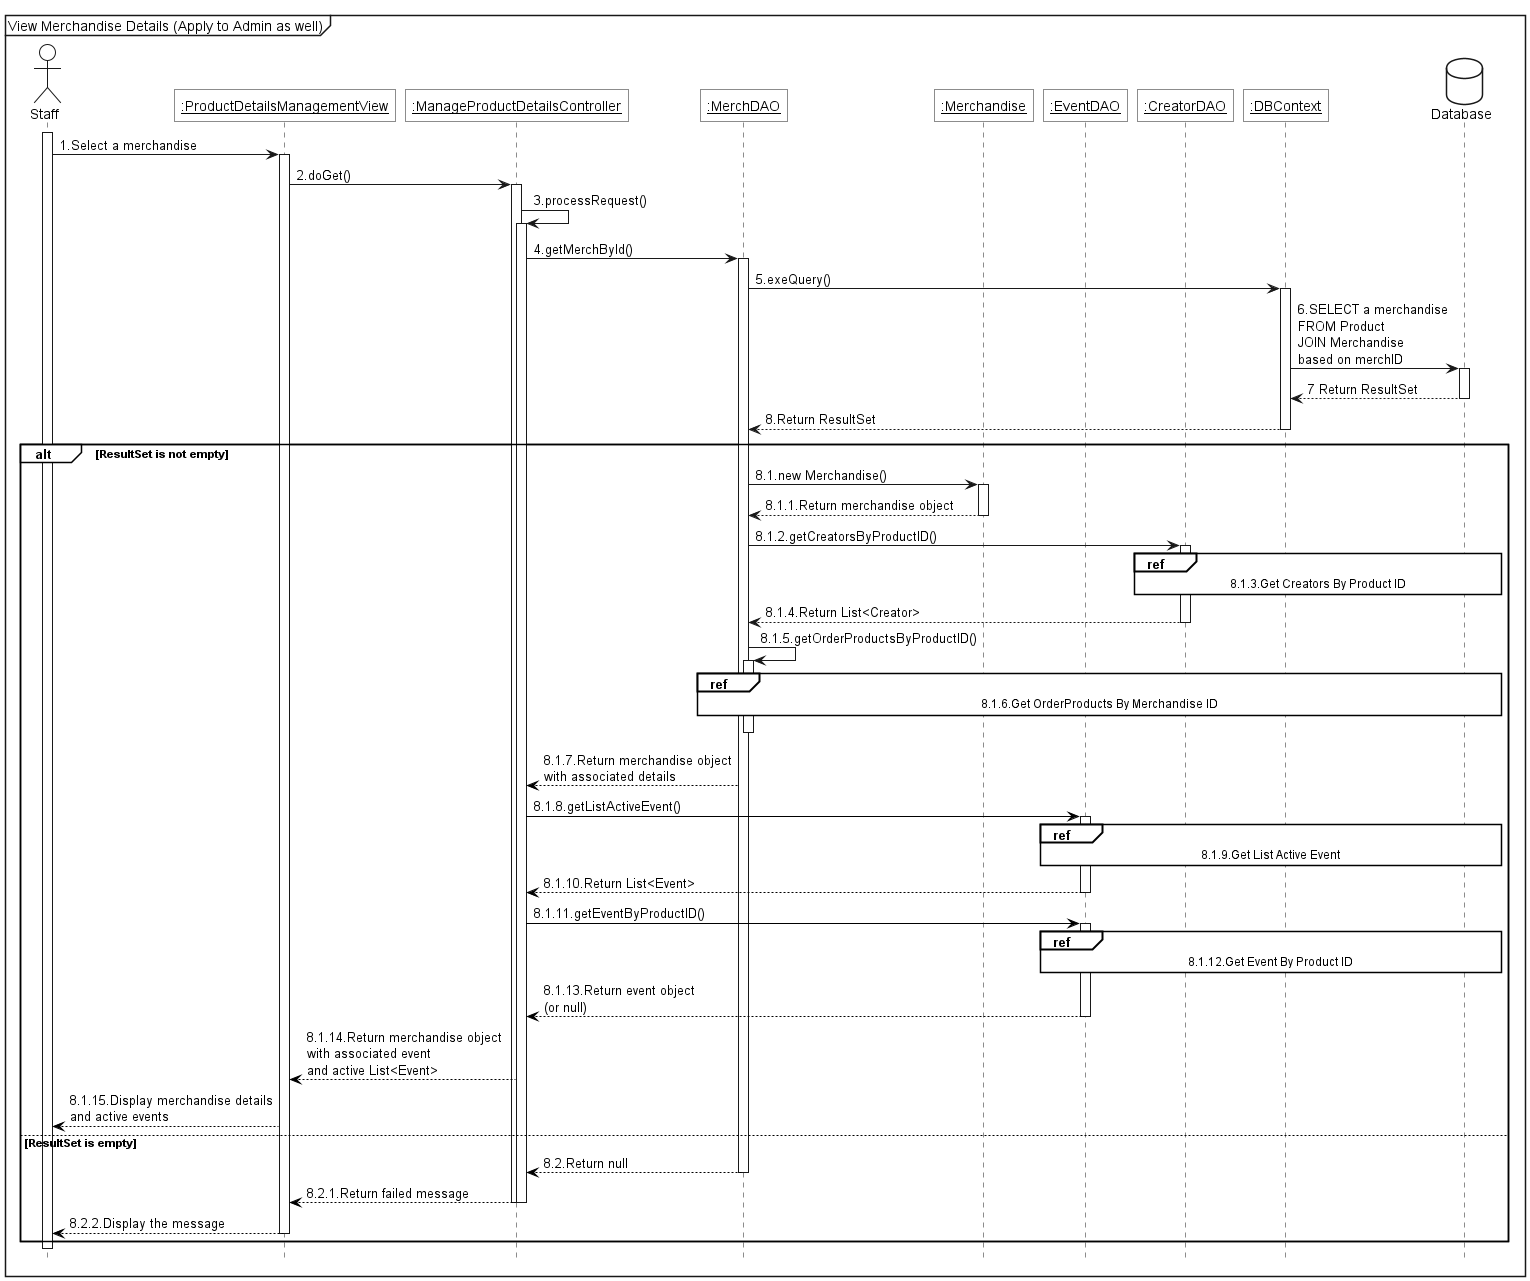

The diagram above was rendered by PlantUML. Its source (embedded in the PNG):
@startuml
<style>
    sequenceDiagram{
        actor{
            BackgroundColor white
            LineThickness 1.0
        }
        participant{
            BackgroundColor white
            RoundCorner 0
        }
        database{
            BackgroundColor white
        }
        groupHeader{
            BackgroundColor white
        }
        referenceHeader{
            BackgroundColor white
        }
        reference{
            BackgroundColor white
        }
    }
</style>

hide footbox

mainframe View Merchandise Details (Apply to Admin as well)

actor Staff as act

participant "<u>:ProductDetailsManagementView" as view
participant "<u>:ManageProductDetailsController" as controller
participant "<u>:MerchDAO" as dao
participant "<u>:Merchandise" as pro
participant "<u>:EventDAO" as evdao
participant "<u>:CreatorDAO" as credao
participant "<u>:DBContext" as context

database Database as db

activate act
act -> view++:1.Select a merchandise
view -> controller++:2.doGet()
controller ->controller++:3.processRequest()
controller -> dao++:4.getMerchById()
dao -> context++:5.exeQuery()
context -> db++:6.SELECT a merchandise\nFROM Product\nJOIN Merchandise\nbased on merchID
db -->context--: 7 Return ResultSet
context-->dao--:8.Return ResultSet
alt ResultSet is not empty
    dao -> pro++:8.1.new Merchandise()
    pro --> dao--:8.1.1.Return merchandise object
    dao -> credao++:8.1.2.getCreatorsByProductID()
    ref over credao, context, db
        8.1.3.Get Creators By Product ID
    end ref
    credao-->dao--:8.1.4.Return List<Creator>

    dao->dao++:8.1.5.getOrderProductsByProductID()
    ref over dao, context, db
        8.1.6.Get OrderProducts By Merchandise ID
    end ref

    skinparam sequence {
    ArrowColor transparent
    }
    dao->dao--
    skinparam sequence {
    ArrowColor black
    ArrowThickness 1
    ArrowHeadColor black
    }
    
    dao --> controller:8.1.7.Return merchandise object\nwith associated details
    
    controller->evdao++:8.1.8.getListActiveEvent()
    ref over evdao,context,db
        8.1.9.Get List Active Event
    end ref
    evdao-->controller--:8.1.10.Return List<Event>

    controller->evdao++:8.1.11.getEventByProductID()
    ref over evdao,context,db
        8.1.12.Get Event By Product ID
    end ref
    evdao-->controller--:8.1.13.Return event object\n(or null)

    controller --> view:8.1.14.Return merchandise object\nwith associated event\nand active List<Event>
    view --> act:8.1.15.Display merchandise details\nand active events
else ResultSet is empty
    dao --> controller--: 8.2.Return null
    controller --> view--: 8.2.1.Return failed message
    controller--
    view --> act--:8.2.2.Display the message
end

deactivate act
@enduml